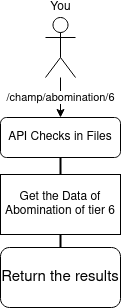

The diagram above was exported from draw.io. Its source (the exported page's mxGraphModel, read from the mxfile embedded in the PNG):
<mxGraphModel dx="868" dy="1570" grid="1" gridSize="10" guides="1" tooltips="1" connect="1" arrows="1" fold="1" page="1" pageScale="1" pageWidth="827" pageHeight="1169" math="0" shadow="0">
  <root>
    <mxCell id="WIyWlLk6GJQsqaUBKTNV-0" />
    <mxCell id="WIyWlLk6GJQsqaUBKTNV-1" parent="WIyWlLk6GJQsqaUBKTNV-0" />
    <mxCell id="WIyWlLk6GJQsqaUBKTNV-3" value="API Checks in Files" style="rounded=1;whiteSpace=wrap;html=1;fontSize=12;glass=0;strokeWidth=1;shadow=0;" parent="WIyWlLk6GJQsqaUBKTNV-1" vertex="1">
      <mxGeometry x="160" y="80" width="120" height="40" as="geometry" />
    </mxCell>
    <mxCell id="71rDDGqZ9ZCb6CDaeK1p-1" value="/champ/abomination/6" style="edgeStyle=orthogonalEdgeStyle;rounded=0;orthogonalLoop=1;jettySize=auto;html=1;fontColor=default;" parent="WIyWlLk6GJQsqaUBKTNV-1" source="71rDDGqZ9ZCb6CDaeK1p-0" target="WIyWlLk6GJQsqaUBKTNV-3" edge="1">
      <mxGeometry relative="1" as="geometry" />
    </mxCell>
    <mxCell id="71rDDGqZ9ZCb6CDaeK1p-0" value="You" style="shape=umlActor;verticalLabelPosition=top;verticalAlign=bottom;html=1;outlineConnect=0;fontColor=default;strokeColor=default;fillColor=default;labelPosition=center;align=center;" parent="WIyWlLk6GJQsqaUBKTNV-1" vertex="1">
      <mxGeometry x="205" y="-20" width="30" height="60" as="geometry" />
    </mxCell>
    <mxCell id="71rDDGqZ9ZCb6CDaeK1p-3" value="" style="line;strokeWidth=2;direction=south;html=1;fontColor=default;fillColor=default;strokeColor=default;labelBackgroundColor=default;" parent="WIyWlLk6GJQsqaUBKTNV-1" vertex="1">
      <mxGeometry x="215" y="120" width="10" height="30" as="geometry" />
    </mxCell>
    <mxCell id="71rDDGqZ9ZCb6CDaeK1p-7" value="" style="line;strokeWidth=2;direction=south;html=1;labelBackgroundColor=default;fontColor=default;fillColor=default;strokeColor=default;" parent="WIyWlLk6GJQsqaUBKTNV-1" vertex="1">
      <mxGeometry x="215" y="144" width="10" height="46" as="geometry" />
    </mxCell>
    <mxCell id="71rDDGqZ9ZCb6CDaeK1p-13" value="Get the Data of Abomination of tier 6" style="rounded=0;whiteSpace=wrap;html=1;labelBackgroundColor=default;fontColor=default;strokeColor=default;fillColor=default;" parent="WIyWlLk6GJQsqaUBKTNV-1" vertex="1">
      <mxGeometry x="160" y="137" width="120" height="60" as="geometry" />
    </mxCell>
    <mxCell id="71rDDGqZ9ZCb6CDaeK1p-26" value="" style="line;strokeWidth=2;direction=south;html=1;labelBackgroundColor=default;fontColor=default;fillColor=default;strokeColor=default;" parent="WIyWlLk6GJQsqaUBKTNV-1" vertex="1">
      <mxGeometry x="215" y="197" width="10" height="40" as="geometry" />
    </mxCell>
    <mxCell id="71rDDGqZ9ZCb6CDaeK1p-29" value="&lt;font style=&quot;font-size: 15px&quot;&gt;Return the results&lt;/font&gt;" style="rounded=1;whiteSpace=wrap;html=1;labelBackgroundColor=default;fontColor=default;strokeColor=default;fillColor=default;" parent="WIyWlLk6GJQsqaUBKTNV-1" vertex="1">
      <mxGeometry x="160" y="210" width="120" height="60" as="geometry" />
    </mxCell>
  </root>
</mxGraphModel>